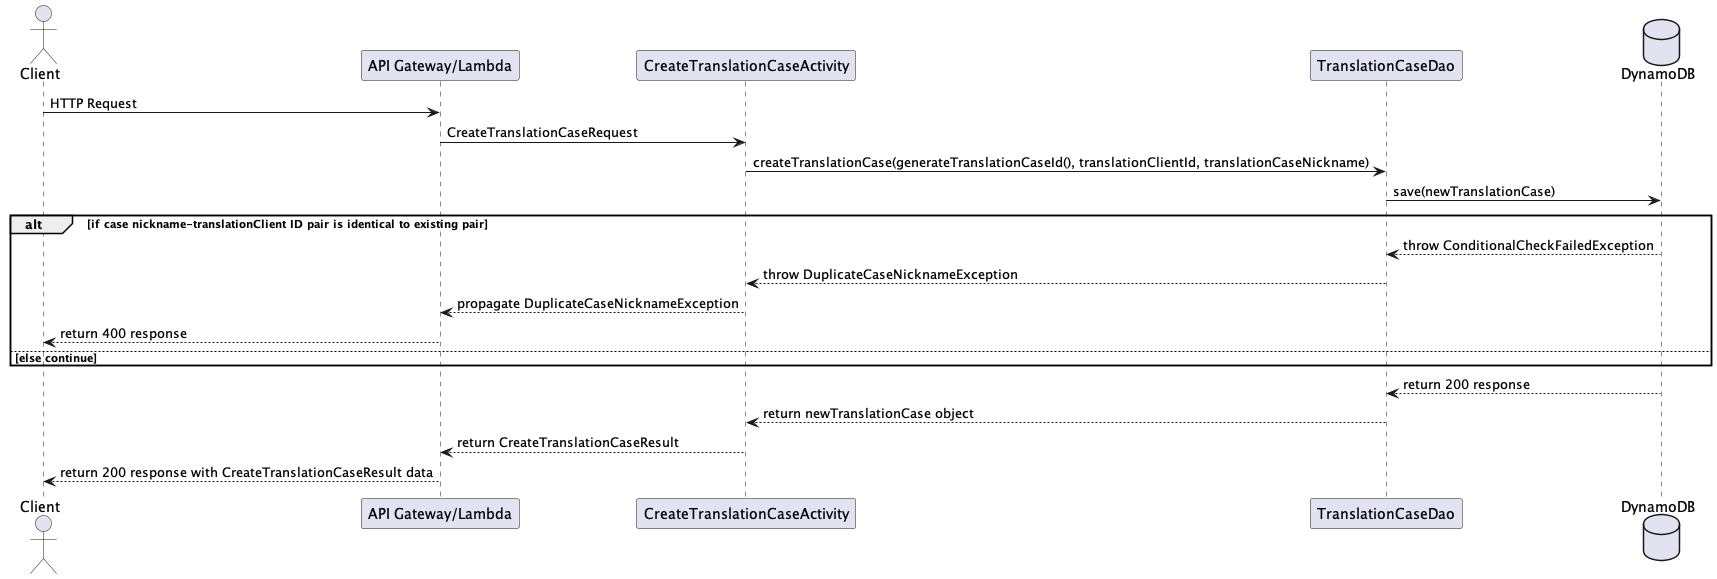

The diagram above was rendered by PlantUML. Its source (embedded in the PNG):
@startuml

actor Client
participant "API Gateway/Lambda"
participant CreateTranslationCaseActivity
participant TranslationCaseDao
database    DynamoDB

Client -> "API Gateway/Lambda" : HTTP Request
"API Gateway/Lambda" -> CreateTranslationCaseActivity : CreateTranslationCaseRequest

CreateTranslationCaseActivity -> TranslationCaseDao : createTranslationCase(generateTranslationCaseId(), translationClientId, translationCaseNickname)
TranslationCaseDao -> DynamoDB : save(newTranslationCase)

alt if case nickname-translationClient ID pair is identical to existing pair
    DynamoDB --> TranslationCaseDao: throw ConditionalCheckFailedException
    TranslationCaseDao --> CreateTranslationCaseActivity: throw DuplicateCaseNicknameException
    CreateTranslationCaseActivity --> "API Gateway/Lambda": propagate DuplicateCaseNicknameException
    "API Gateway/Lambda" --> Client : return 400 response
else else continue
end

DynamoDB --> TranslationCaseDao : return 200 response
TranslationCaseDao --> CreateTranslationCaseActivity : return newTranslationCase object
CreateTranslationCaseActivity --> "API Gateway/Lambda" : return CreateTranslationCaseResult
"API Gateway/Lambda" --> Client : return 200 response with CreateTranslationCaseResult data

@enduml